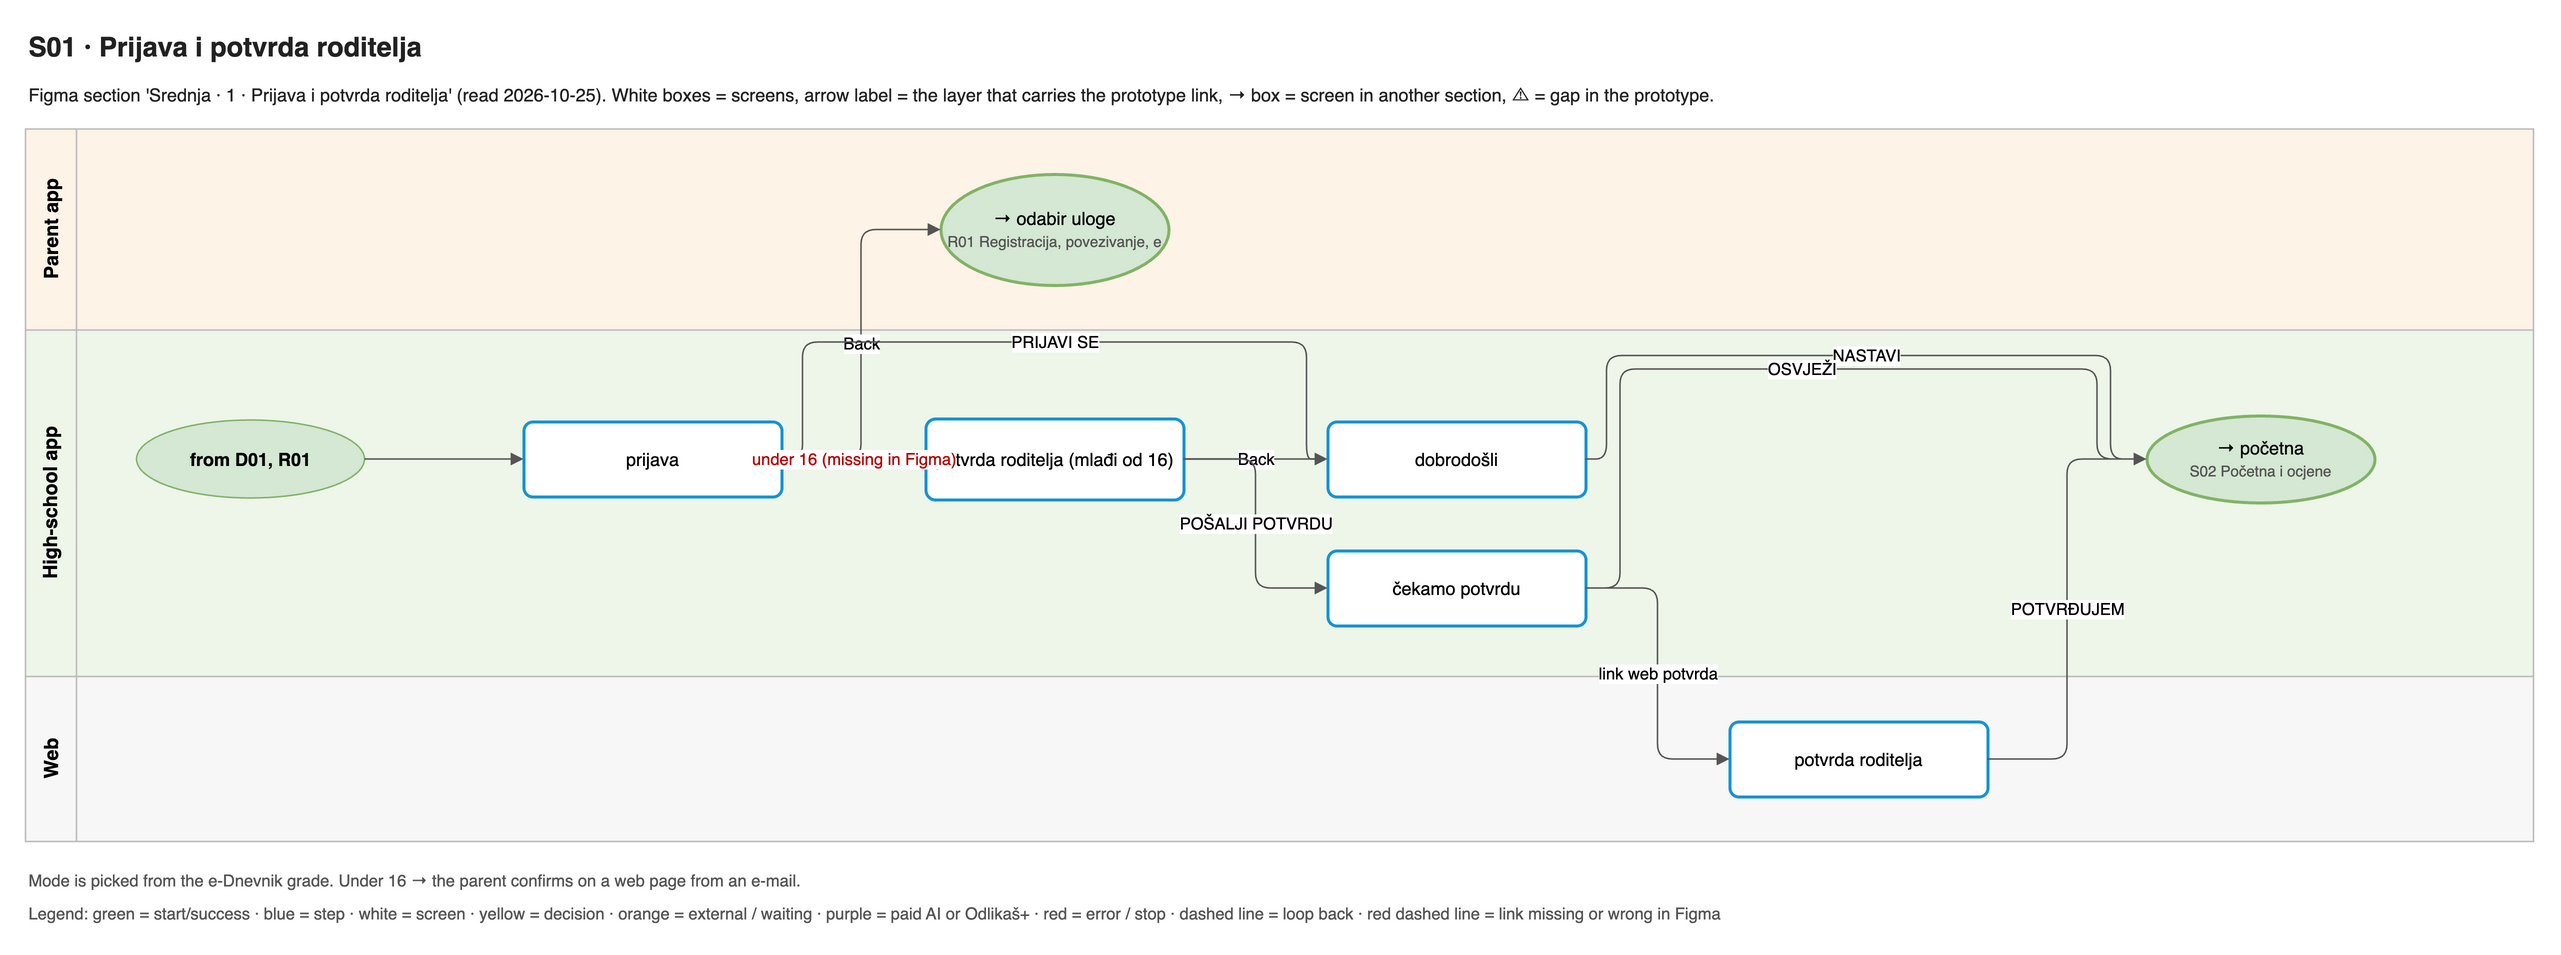

The diagram above was exported from draw.io. Its source (the exported page's mxGraphModel, read from the mxfile embedded in the PNG):
<mxGraphModel adaptiveColors="auto">
  <root>
    <mxCell id="0" />
    <mxCell id="1" parent="0" />
    <mxCell id="title" value="S01 · Prijava i potvrda roditelja" style="text;html=1;align=left;verticalAlign=middle;whiteSpace=wrap;fontSize=18;fontColor=#222222;fontFamily=Helvetica;fontStyle=1;" vertex="1" parent="1">
      <mxGeometry x="0" y="0" width="1672" height="30" as="geometry" />
    </mxCell>
    <mxCell id="summary" value="Figma section 'Srednja · 1 · Prijava i potvrda roditelja' (read 2026-10-25). White boxes = screens, arrow label = the layer that carries the prototype link, → box = screen in another section, ⚠ = gap in the prototype." style="text;html=1;align=left;verticalAlign=middle;whiteSpace=wrap;fontSize=12;fontColor=#222222;fontFamily=Helvetica;" vertex="1" parent="1">
      <mxGeometry x="0" y="30" width="1672" height="34" as="geometry" />
    </mxCell>
    <mxCell id="lane0" value="Parent app" style="swimlane;horizontal=0;startSize=34;fillColor=#FDF3E7;swimlaneFillColor=#FDF3E7;strokeColor=#BBBBBB;fontStyle=1;fontSize=13;html=1;fontFamily=Helvetica;" vertex="1" parent="1">
      <mxGeometry x="0" y="70" width="1672" height="134" as="geometry" />
    </mxCell>
    <mxCell id="lane1" value="High-school app" style="swimlane;horizontal=0;startSize=34;fillColor=#EEF6EA;swimlaneFillColor=#EEF6EA;strokeColor=#BBBBBB;fontStyle=1;fontSize=13;html=1;fontFamily=Helvetica;" vertex="1" parent="1">
      <mxGeometry x="0" y="204" width="1672" height="231" as="geometry" />
    </mxCell>
    <mxCell id="lane2" value="Web" style="swimlane;horizontal=0;startSize=34;fillColor=#F7F7F7;swimlaneFillColor=#F7F7F7;strokeColor=#BBBBBB;fontStyle=1;fontSize=13;html=1;fontFamily=Helvetica;" vertex="1" parent="1">
      <mxGeometry x="0" y="435" width="1672" height="110" as="geometry" />
    </mxCell>
    <mxCell id="s0" value="prijava" style="rounded=1;arcSize=12;fillColor=#ffffff;strokeColor=#1794D2;strokeWidth=2;whiteSpace=wrap;html=1;fontSize=12;fontFamily=Helvetica;" vertex="1" parent="1">
      <mxGeometry x="332" y="265" width="172" height="50" as="geometry" />
    </mxCell>
    <mxCell id="s1" value="dobrodošli" style="rounded=1;arcSize=12;fillColor=#ffffff;strokeColor=#1794D2;strokeWidth=2;whiteSpace=wrap;html=1;fontSize=12;fontFamily=Helvetica;" vertex="1" parent="1">
      <mxGeometry x="868" y="265" width="172" height="50" as="geometry" />
    </mxCell>
    <mxCell id="s2" value="potvrda roditelja (mlađi od 16)" style="rounded=1;arcSize=12;fillColor=#ffffff;strokeColor=#1794D2;strokeWidth=2;whiteSpace=wrap;html=1;fontSize=12;fontFamily=Helvetica;" vertex="1" parent="1">
      <mxGeometry x="600" y="263" width="172" height="54" as="geometry" />
    </mxCell>
    <mxCell id="s3" value="čekamo potvrdu" style="rounded=1;arcSize=12;fillColor=#ffffff;strokeColor=#1794D2;strokeWidth=2;whiteSpace=wrap;html=1;fontSize=12;fontFamily=Helvetica;" vertex="1" parent="1">
      <mxGeometry x="868" y="351" width="172" height="50" as="geometry" />
    </mxCell>
    <mxCell id="s4" value="potvrda roditelja" style="rounded=1;arcSize=12;fillColor=#ffffff;strokeColor=#1794D2;strokeWidth=2;whiteSpace=wrap;html=1;fontSize=12;fontFamily=Helvetica;" vertex="1" parent="1">
      <mxGeometry x="1136" y="465" width="172" height="50" as="geometry" />
    </mxCell>
    <mxCell id="x0" value="→ odabir uloge&lt;br&gt;&lt;font style='font-size:10px' color='#555555'&gt;R01 Registracija, povezivanje, e&lt;/font&gt;" style="ellipse;fillColor=#d5e8d4;strokeColor=#82b366;strokeWidth=2;whiteSpace=wrap;html=1;fontSize=12;fontFamily=Helvetica;" vertex="1" parent="1">
      <mxGeometry x="610" y="100" width="152" height="74" as="geometry" />
    </mxCell>
    <mxCell id="x1" value="→ početna&lt;br&gt;&lt;font style='font-size:10px' color='#555555'&gt;S02 Početna i ocjene&lt;/font&gt;" style="ellipse;fillColor=#d5e8d4;strokeColor=#82b366;strokeWidth=2;whiteSpace=wrap;html=1;fontSize=12;fontFamily=Helvetica;" vertex="1" parent="1">
      <mxGeometry x="1414" y="261" width="152" height="58" as="geometry" />
    </mxCell>
    <mxCell id="in0" value="from D01, R01" style="ellipse;fillColor=#d5e8d4;strokeColor=#82b366;fontStyle=1;whiteSpace=wrap;html=1;fontSize=12;fontFamily=Helvetica;" vertex="1" parent="1">
      <mxGeometry x="74" y="264" width="152" height="52" as="geometry" />
    </mxCell>
    <mxCell id="e0" value="Back" style="edgeStyle=orthogonalEdgeStyle;rounded=1;html=1;fontSize=11;endArrow=block;endFill=1;strokeColor=#555555;labelBackgroundColor=default;exitX=1;exitY=0.5;entryX=0;entryY=0.5;" edge="1" parent="1" source="s0" target="x0">
      <mxGeometry relative="1" as="geometry" />
    </mxCell>
    <mxCell id="e1" value="PRIJAVI SE" style="edgeStyle=orthogonalEdgeStyle;rounded=1;html=1;fontSize=11;endArrow=block;endFill=1;strokeColor=#555555;labelBackgroundColor=default;exitX=1;exitY=0.5;entryX=0;entryY=0.5;" edge="1" parent="1" source="s0" target="s1">
      <mxGeometry relative="1" as="geometry">
        <Array as="points">
          <mxPoint x="518" y="290" />
          <mxPoint x="518" y="212" />
          <mxPoint x="854" y="212" />
          <mxPoint x="854" y="290" />
        </Array>
      </mxGeometry>
    </mxCell>
    <mxCell id="e2" value="under 16 (missing in Figma)" style="edgeStyle=orthogonalEdgeStyle;rounded=1;html=1;fontSize=11;endArrow=block;endFill=1;strokeColor=#555555;labelBackgroundColor=default;exitX=1;exitY=0.5;entryX=0;entryY=0.5;dashed=1;strokeColor=#B20000;fontColor=#B20000;" edge="1" parent="1" source="s0" target="s2">
      <mxGeometry relative="1" as="geometry" />
    </mxCell>
    <mxCell id="e3" value="NASTAVI" style="edgeStyle=orthogonalEdgeStyle;rounded=1;html=1;fontSize=11;endArrow=block;endFill=1;strokeColor=#555555;labelBackgroundColor=default;exitX=1;exitY=0.5;entryX=0;entryY=0.5;" edge="1" parent="1" source="s1" target="x1">
      <mxGeometry relative="1" as="geometry">
        <Array as="points">
          <mxPoint x="1054" y="290" />
          <mxPoint x="1054" y="221" />
          <mxPoint x="1390" y="221" />
          <mxPoint x="1390" y="290" />
        </Array>
      </mxGeometry>
    </mxCell>
    <mxCell id="e4" value="Back" style="edgeStyle=orthogonalEdgeStyle;rounded=1;html=1;fontSize=11;endArrow=block;endFill=1;strokeColor=#555555;labelBackgroundColor=default;exitX=1;exitY=0.5;entryX=0;entryY=0.5;" edge="1" parent="1" source="s2" target="s1">
      <mxGeometry relative="1" as="geometry" />
    </mxCell>
    <mxCell id="e5" value="POŠALJI POTVRDU" style="edgeStyle=orthogonalEdgeStyle;rounded=1;html=1;fontSize=11;endArrow=block;endFill=1;strokeColor=#555555;labelBackgroundColor=default;exitX=1;exitY=0.5;entryX=0;entryY=0.5;" edge="1" parent="1" source="s2" target="s3">
      <mxGeometry relative="1" as="geometry" />
    </mxCell>
    <mxCell id="e6" value="link web potvrda" style="edgeStyle=orthogonalEdgeStyle;rounded=1;html=1;fontSize=11;endArrow=block;endFill=1;strokeColor=#555555;labelBackgroundColor=default;exitX=1;exitY=0.5;entryX=0;entryY=0.5;" edge="1" parent="1" source="s3" target="s4">
      <mxGeometry relative="1" as="geometry" />
    </mxCell>
    <mxCell id="e7" value="OSVJEŽI" style="edgeStyle=orthogonalEdgeStyle;rounded=1;html=1;fontSize=11;endArrow=block;endFill=1;strokeColor=#555555;labelBackgroundColor=default;exitX=1;exitY=0.5;entryX=0;entryY=0.5;" edge="1" parent="1" source="s3" target="x1">
      <mxGeometry relative="1" as="geometry">
        <Array as="points">
          <mxPoint x="1063" y="376" />
          <mxPoint x="1063" y="230" />
          <mxPoint x="1381" y="230" />
          <mxPoint x="1381" y="290" />
        </Array>
      </mxGeometry>
    </mxCell>
    <mxCell id="e8" value="POTVRĐUJEM" style="edgeStyle=orthogonalEdgeStyle;rounded=1;html=1;fontSize=11;endArrow=block;endFill=1;strokeColor=#555555;labelBackgroundColor=default;exitX=1;exitY=0.5;entryX=0;entryY=0.5;" edge="1" parent="1" source="s4" target="x1">
      <mxGeometry relative="1" as="geometry" />
    </mxCell>
    <mxCell id="e9" value="" style="edgeStyle=orthogonalEdgeStyle;rounded=1;html=1;fontSize=11;endArrow=block;endFill=1;strokeColor=#555555;labelBackgroundColor=default;exitX=1;exitY=0.5;entryX=0;entryY=0.5;" edge="1" parent="1" source="in0" target="s0">
      <mxGeometry relative="1" as="geometry" />
    </mxCell>
    <mxCell id="note0" value="Mode is picked from the e-Dnevnik grade. Under 16 → the parent confirms on a web page from an e-mail." style="text;html=1;align=left;verticalAlign=middle;whiteSpace=wrap;fontSize=11;fontColor=#555555;fontFamily=Helvetica;" vertex="1" parent="1">
      <mxGeometry x="0" y="561" width="1672" height="20" as="geometry" />
    </mxCell>
    <mxCell id="note1" value="Legend: green = start/success · blue = step · white = screen · yellow = decision · orange = external / waiting · purple = paid AI or Odlikaš+ · red = error / stop · dashed line = loop back · red dashed line = link missing or wrong in Figma" style="text;html=1;align=left;verticalAlign=middle;whiteSpace=wrap;fontSize=11;fontColor=#555555;fontFamily=Helvetica;" vertex="1" parent="1">
      <mxGeometry x="0" y="583" width="1672" height="20" as="geometry" />
    </mxCell>
  </root>
</mxGraphModel>